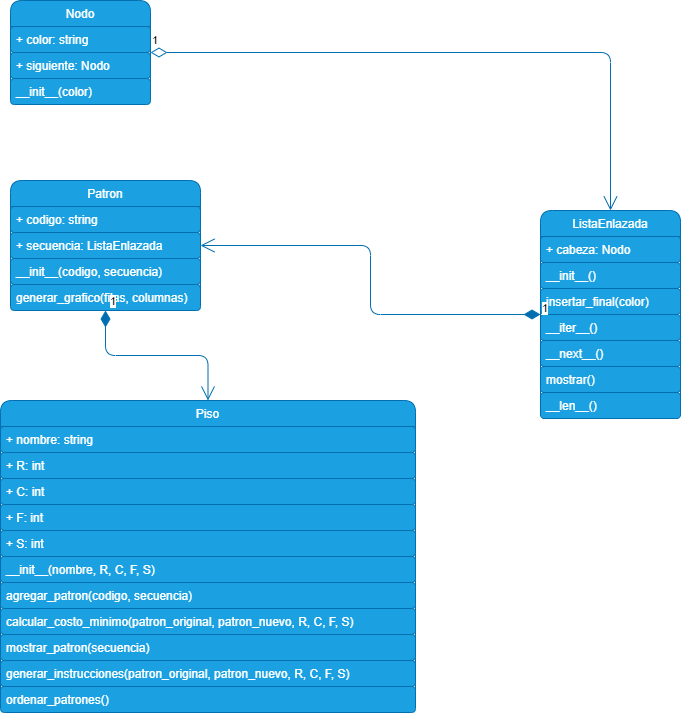

The diagram above was exported from draw.io. Its source (the exported page's mxGraphModel, read from the mxfile embedded in the PNG):
<mxGraphModel dx="1309" dy="719" grid="0" gridSize="10" guides="1" tooltips="1" connect="1" arrows="1" fold="1" page="1" pageScale="1" pageWidth="850" pageHeight="1100" background="#ffffff" math="0" shadow="0">
  <root>
    <mxCell id="0" />
    <mxCell id="1" parent="0" />
    <mxCell id="17" value="Nodo" style="swimlane;fontStyle=0;childLayout=stackLayout;horizontal=1;startSize=26;horizontalStack=0;resizeParent=1;resizeParentMax=0;resizeLast=0;collapsible=1;marginBottom=0;rounded=1;strokeColor=#006EAF;fillColor=#1ba1e2;fontColor=#ffffff;" parent="1" vertex="1">
      <mxGeometry x="70" y="40" width="140" height="104" as="geometry" />
    </mxCell>
    <mxCell id="18" value="+ color: string" style="text;align=left;verticalAlign=top;spacingLeft=4;spacingRight=4;overflow=hidden;rotatable=0;points=[[0,0.5],[1,0.5]];portConstraint=eastwest;rounded=1;strokeColor=#006EAF;fillColor=#1ba1e2;fontColor=#ffffff;" parent="17" vertex="1">
      <mxGeometry y="26" width="140" height="26" as="geometry" />
    </mxCell>
    <mxCell id="19" value="+ siguiente: Nodo" style="text;align=left;verticalAlign=top;spacingLeft=4;spacingRight=4;overflow=hidden;rotatable=0;points=[[0,0.5],[1,0.5]];portConstraint=eastwest;rounded=1;strokeColor=#006EAF;fillColor=#1ba1e2;fontColor=#ffffff;" parent="17" vertex="1">
      <mxGeometry y="52" width="140" height="26" as="geometry" />
    </mxCell>
    <mxCell id="20" value="__init__(color)" style="text;align=left;verticalAlign=top;spacingLeft=4;spacingRight=4;overflow=hidden;rotatable=0;points=[[0,0.5],[1,0.5]];portConstraint=eastwest;rounded=1;strokeColor=#006EAF;fillColor=#1ba1e2;fontColor=#ffffff;" parent="17" vertex="1">
      <mxGeometry y="78" width="140" height="26" as="geometry" />
    </mxCell>
    <mxCell id="21" value="ListaEnlazada" style="swimlane;fontStyle=0;childLayout=stackLayout;horizontal=1;startSize=26;horizontalStack=0;resizeParent=1;resizeParentMax=0;resizeLast=0;collapsible=1;marginBottom=0;rounded=1;strokeColor=#006EAF;fillColor=#1ba1e2;fontColor=#ffffff;" parent="1" vertex="1">
      <mxGeometry x="600" y="250" width="140" height="208" as="geometry" />
    </mxCell>
    <mxCell id="22" value="+ cabeza: Nodo" style="text;align=left;verticalAlign=top;spacingLeft=4;spacingRight=4;overflow=hidden;rotatable=0;points=[[0,0.5],[1,0.5]];portConstraint=eastwest;rounded=1;strokeColor=#006EAF;fillColor=#1ba1e2;fontColor=#ffffff;" parent="21" vertex="1">
      <mxGeometry y="26" width="140" height="26" as="geometry" />
    </mxCell>
    <mxCell id="23" value="__init__()" style="text;align=left;verticalAlign=top;spacingLeft=4;spacingRight=4;overflow=hidden;rotatable=0;points=[[0,0.5],[1,0.5]];portConstraint=eastwest;rounded=1;strokeColor=#006EAF;fillColor=#1ba1e2;fontColor=#ffffff;" parent="21" vertex="1">
      <mxGeometry y="52" width="140" height="26" as="geometry" />
    </mxCell>
    <mxCell id="24" value="insertar_final(color)" style="text;align=left;verticalAlign=top;spacingLeft=4;spacingRight=4;overflow=hidden;rotatable=0;points=[[0,0.5],[1,0.5]];portConstraint=eastwest;rounded=1;strokeColor=#006EAF;fillColor=#1ba1e2;fontColor=#ffffff;" parent="21" vertex="1">
      <mxGeometry y="78" width="140" height="26" as="geometry" />
    </mxCell>
    <mxCell id="25" value="__iter__()" style="text;align=left;verticalAlign=top;spacingLeft=4;spacingRight=4;overflow=hidden;rotatable=0;points=[[0,0.5],[1,0.5]];portConstraint=eastwest;rounded=1;strokeColor=#006EAF;fillColor=#1ba1e2;fontColor=#ffffff;" parent="21" vertex="1">
      <mxGeometry y="104" width="140" height="26" as="geometry" />
    </mxCell>
    <mxCell id="26" value="__next__()" style="text;align=left;verticalAlign=top;spacingLeft=4;spacingRight=4;overflow=hidden;rotatable=0;points=[[0,0.5],[1,0.5]];portConstraint=eastwest;rounded=1;strokeColor=#006EAF;fillColor=#1ba1e2;fontColor=#ffffff;" parent="21" vertex="1">
      <mxGeometry y="130" width="140" height="26" as="geometry" />
    </mxCell>
    <mxCell id="27" value="mostrar()" style="text;align=left;verticalAlign=top;spacingLeft=4;spacingRight=4;overflow=hidden;rotatable=0;points=[[0,0.5],[1,0.5]];portConstraint=eastwest;rounded=1;strokeColor=#006EAF;fillColor=#1ba1e2;fontColor=#ffffff;" parent="21" vertex="1">
      <mxGeometry y="156" width="140" height="26" as="geometry" />
    </mxCell>
    <mxCell id="28" value="__len__()" style="text;align=left;verticalAlign=top;spacingLeft=4;spacingRight=4;overflow=hidden;rotatable=0;points=[[0,0.5],[1,0.5]];portConstraint=eastwest;rounded=1;strokeColor=#006EAF;fillColor=#1ba1e2;fontColor=#ffffff;" parent="21" vertex="1">
      <mxGeometry y="182" width="140" height="26" as="geometry" />
    </mxCell>
    <mxCell id="29" value="Patron" style="swimlane;fontStyle=0;childLayout=stackLayout;horizontal=1;startSize=26;horizontalStack=0;resizeParent=1;resizeParentMax=0;resizeLast=0;collapsible=1;marginBottom=0;rounded=1;strokeColor=#006EAF;fillColor=#1ba1e2;fontColor=#ffffff;" parent="1" vertex="1">
      <mxGeometry x="70" y="220" width="190" height="130" as="geometry" />
    </mxCell>
    <mxCell id="30" value="+ codigo: string" style="text;align=left;verticalAlign=top;spacingLeft=4;spacingRight=4;overflow=hidden;rotatable=0;points=[[0,0.5],[1,0.5]];portConstraint=eastwest;rounded=1;strokeColor=#006EAF;fillColor=#1ba1e2;fontColor=#ffffff;" parent="29" vertex="1">
      <mxGeometry y="26" width="190" height="26" as="geometry" />
    </mxCell>
    <mxCell id="31" value="+ secuencia: ListaEnlazada" style="text;align=left;verticalAlign=top;spacingLeft=4;spacingRight=4;overflow=hidden;rotatable=0;points=[[0,0.5],[1,0.5]];portConstraint=eastwest;rounded=1;strokeColor=#006EAF;fillColor=#1ba1e2;fontColor=#ffffff;" parent="29" vertex="1">
      <mxGeometry y="52" width="190" height="26" as="geometry" />
    </mxCell>
    <mxCell id="32" value="__init__(codigo, secuencia)" style="text;align=left;verticalAlign=top;spacingLeft=4;spacingRight=4;overflow=hidden;rotatable=0;points=[[0,0.5],[1,0.5]];portConstraint=eastwest;rounded=1;strokeColor=#006EAF;fillColor=#1ba1e2;fontColor=#ffffff;" parent="29" vertex="1">
      <mxGeometry y="78" width="190" height="26" as="geometry" />
    </mxCell>
    <mxCell id="33" value="generar_grafico(filas, columnas)" style="text;align=left;verticalAlign=top;spacingLeft=4;spacingRight=4;overflow=hidden;rotatable=0;points=[[0,0.5],[1,0.5]];portConstraint=eastwest;rounded=1;strokeColor=#006EAF;fillColor=#1ba1e2;fontColor=#ffffff;" parent="29" vertex="1">
      <mxGeometry y="104" width="190" height="26" as="geometry" />
    </mxCell>
    <mxCell id="34" value="Piso" style="swimlane;fontStyle=0;childLayout=stackLayout;horizontal=1;startSize=26;horizontalStack=0;resizeParent=1;resizeParentMax=0;resizeLast=0;collapsible=1;marginBottom=0;rounded=1;strokeColor=#006EAF;fillColor=#1ba1e2;fontColor=#ffffff;" parent="1" vertex="1">
      <mxGeometry x="60" y="440" width="415" height="312" as="geometry" />
    </mxCell>
    <mxCell id="35" value="+ nombre: string" style="text;align=left;verticalAlign=top;spacingLeft=4;spacingRight=4;overflow=hidden;rotatable=0;points=[[0,0.5],[1,0.5]];portConstraint=eastwest;rounded=1;strokeColor=#006EAF;fillColor=#1ba1e2;fontColor=#ffffff;" parent="34" vertex="1">
      <mxGeometry y="26" width="415" height="26" as="geometry" />
    </mxCell>
    <mxCell id="36" value="+ R: int" style="text;align=left;verticalAlign=top;spacingLeft=4;spacingRight=4;overflow=hidden;rotatable=0;points=[[0,0.5],[1,0.5]];portConstraint=eastwest;rounded=1;strokeColor=#006EAF;fillColor=#1ba1e2;fontColor=#ffffff;" parent="34" vertex="1">
      <mxGeometry y="52" width="415" height="26" as="geometry" />
    </mxCell>
    <mxCell id="37" value="+ C: int" style="text;align=left;verticalAlign=top;spacingLeft=4;spacingRight=4;overflow=hidden;rotatable=0;points=[[0,0.5],[1,0.5]];portConstraint=eastwest;rounded=1;strokeColor=#006EAF;fillColor=#1ba1e2;fontColor=#ffffff;" parent="34" vertex="1">
      <mxGeometry y="78" width="415" height="26" as="geometry" />
    </mxCell>
    <mxCell id="38" value="+ F: int" style="text;align=left;verticalAlign=top;spacingLeft=4;spacingRight=4;overflow=hidden;rotatable=0;points=[[0,0.5],[1,0.5]];portConstraint=eastwest;rounded=1;strokeColor=#006EAF;fillColor=#1ba1e2;fontColor=#ffffff;" parent="34" vertex="1">
      <mxGeometry y="104" width="415" height="26" as="geometry" />
    </mxCell>
    <mxCell id="39" value="+ S: int" style="text;align=left;verticalAlign=top;spacingLeft=4;spacingRight=4;overflow=hidden;rotatable=0;points=[[0,0.5],[1,0.5]];portConstraint=eastwest;rounded=1;strokeColor=#006EAF;fillColor=#1ba1e2;fontColor=#ffffff;" parent="34" vertex="1">
      <mxGeometry y="130" width="415" height="26" as="geometry" />
    </mxCell>
    <mxCell id="40" value="__init__(nombre, R, C, F, S)" style="text;align=left;verticalAlign=top;spacingLeft=4;spacingRight=4;overflow=hidden;rotatable=0;points=[[0,0.5],[1,0.5]];portConstraint=eastwest;rounded=1;strokeColor=#006EAF;fillColor=#1ba1e2;fontColor=#ffffff;" parent="34" vertex="1">
      <mxGeometry y="156" width="415" height="26" as="geometry" />
    </mxCell>
    <mxCell id="41" value="agregar_patron(codigo, secuencia)" style="text;align=left;verticalAlign=top;spacingLeft=4;spacingRight=4;overflow=hidden;rotatable=0;points=[[0,0.5],[1,0.5]];portConstraint=eastwest;rounded=1;strokeColor=#006EAF;fillColor=#1ba1e2;fontColor=#ffffff;" parent="34" vertex="1">
      <mxGeometry y="182" width="415" height="26" as="geometry" />
    </mxCell>
    <mxCell id="42" value="calcular_costo_minimo(patron_original, patron_nuevo, R, C, F, S)" style="text;align=left;verticalAlign=top;spacingLeft=4;spacingRight=4;overflow=hidden;rotatable=0;points=[[0,0.5],[1,0.5]];portConstraint=eastwest;rounded=1;strokeColor=#006EAF;fillColor=#1ba1e2;fontColor=#ffffff;" parent="34" vertex="1">
      <mxGeometry y="208" width="415" height="26" as="geometry" />
    </mxCell>
    <mxCell id="43" value="mostrar_patron(secuencia)" style="text;align=left;verticalAlign=top;spacingLeft=4;spacingRight=4;overflow=hidden;rotatable=0;points=[[0,0.5],[1,0.5]];portConstraint=eastwest;rounded=1;strokeColor=#006EAF;fillColor=#1ba1e2;fontColor=#ffffff;" parent="34" vertex="1">
      <mxGeometry y="234" width="415" height="26" as="geometry" />
    </mxCell>
    <mxCell id="44" value="generar_instrucciones(patron_original, patron_nuevo, R, C, F, S)" style="text;align=left;verticalAlign=top;spacingLeft=4;spacingRight=4;overflow=hidden;rotatable=0;points=[[0,0.5],[1,0.5]];portConstraint=eastwest;rounded=1;strokeColor=#006EAF;fillColor=#1ba1e2;fontColor=#ffffff;" parent="34" vertex="1">
      <mxGeometry y="260" width="415" height="26" as="geometry" />
    </mxCell>
    <mxCell id="45" value="ordenar_patrones()" style="text;align=left;verticalAlign=top;spacingLeft=4;spacingRight=4;overflow=hidden;rotatable=0;points=[[0,0.5],[1,0.5]];portConstraint=eastwest;rounded=1;strokeColor=#006EAF;fillColor=#1ba1e2;fontColor=#ffffff;" parent="34" vertex="1">
      <mxGeometry y="286" width="415" height="26" as="geometry" />
    </mxCell>
    <mxCell id="46" value="1" style="endArrow=open;html=1;endSize=12;startArrow=diamondThin;startSize=14;startFill=0;edgeStyle=orthogonalEdgeStyle;align=left;verticalAlign=bottom;rounded=1;strokeColor=#006EAF;fillColor=#1ba1e2;" parent="1" source="17" target="21" edge="1">
      <mxGeometry x="-1" y="3" relative="1" as="geometry">
        <mxPoint x="300" y="280" as="sourcePoint" />
        <mxPoint x="460" y="280" as="targetPoint" />
      </mxGeometry>
    </mxCell>
    <mxCell id="47" value="1" style="endArrow=open;html=1;endSize=12;startArrow=diamondThin;startSize=14;startFill=1;edgeStyle=orthogonalEdgeStyle;align=left;verticalAlign=bottom;rounded=1;strokeColor=#006EAF;fillColor=#1ba1e2;" parent="1" source="21" target="29" edge="1">
      <mxGeometry x="-1" y="3" relative="1" as="geometry">
        <mxPoint x="100" y="460" as="sourcePoint" />
        <mxPoint x="260" y="460" as="targetPoint" />
      </mxGeometry>
    </mxCell>
    <mxCell id="48" value="1" style="endArrow=open;html=1;endSize=12;startArrow=diamondThin;startSize=14;startFill=1;edgeStyle=orthogonalEdgeStyle;align=left;verticalAlign=bottom;rounded=1;strokeColor=#006EAF;fillColor=#1ba1e2;" parent="1" source="29" target="34" edge="1">
      <mxGeometry x="-1" y="3" relative="1" as="geometry">
        <mxPoint x="60" y="400" as="sourcePoint" />
        <mxPoint x="220" y="400" as="targetPoint" />
      </mxGeometry>
    </mxCell>
  </root>
</mxGraphModel>